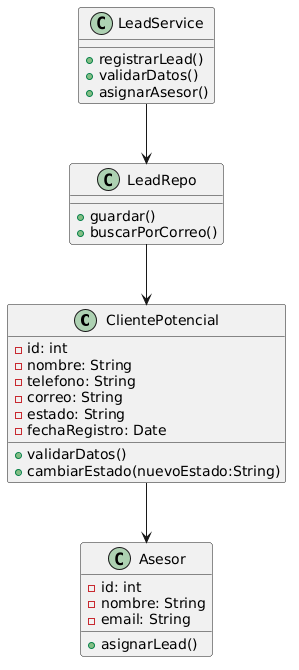

The diagram above was rendered by PlantUML. Its source (embedded in the PNG):
@startuml
class ClientePotencial {
  -id: int
  -nombre: String
  -telefono: String
  -correo: String
  -estado: String
  -fechaRegistro: Date
  +validarDatos()
  +cambiarEstado(nuevoEstado:String)
}

class Asesor {
  -id: int
  -nombre: String
  -email: String
  +asignarLead()
}

class LeadService {
  +registrarLead()
  +validarDatos()
  +asignarAsesor()
}

class LeadRepo {
  +guardar()
  +buscarPorCorreo()
}

ClientePotencial --> Asesor
LeadService --> LeadRepo
LeadRepo --> ClientePotencial
@enduml